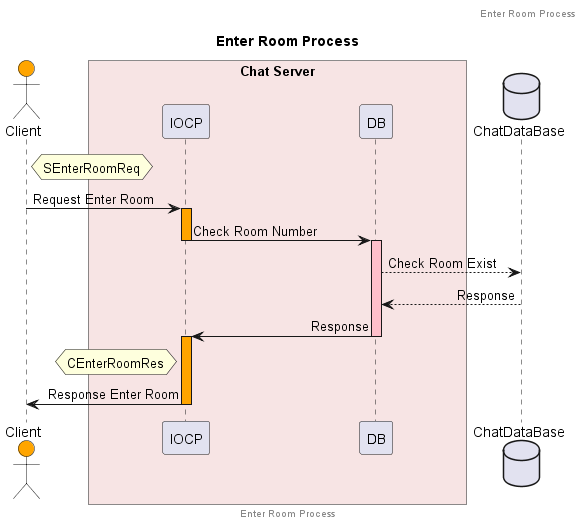

The diagram above was rendered by PlantUML. Its source (embedded in the PNG):
@startuml
skinparam sequenceMessageAlign direction
skinparam ParticipantPadding 70

title Enter Room Process

header Enter Room Process
footer Enter Room Process

actor "Client" as C order 0 #Orange
box "Chat Server" #f7e4e4
participant "IOCP" as I order 1
participant "DB" as DB order 2
endbox
database "ChatDataBase" as CDB order 3

hnote right of C: SEnterRoomReq
C -> I : Request Enter Room
activate I #Orange
I -> DB: Check Room Number
deactivate I
activate DB #Pink
DB --> CDB : Check Room Exist
CDB --> DB : Response
DB -> I : Response
deactivate DB
activate I #Orange
hnote left of I: CEnterRoomRes
I -> C : Response Enter Room
deactivate I


@enduml